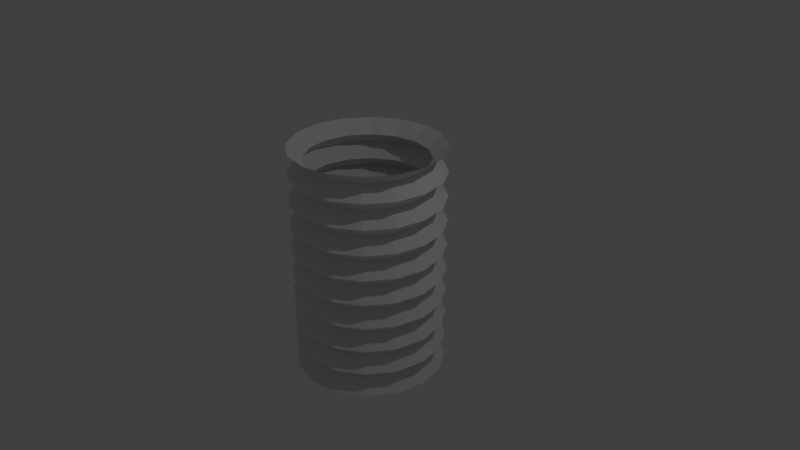 # Source: 014_003.blend  (saved by Blender 2.79.0; exported with 4.5.12 LTS)
import bpy
from mathutils import Matrix  # noqa: F401  (used for matrix-valued properties, if any)

bpy.ops.wm.read_factory_settings(use_empty=True)
scene = bpy.context.scene
scene.name = 'Scene'

# ---- collections
col_collection_1 = bpy.data.collections.new('Collection 1'); scene.collection.children.link(col_collection_1)

# ---- world
world_world = bpy.data.worlds.new('World'); scene.world = world_world
world_world.color = (0.05088, 0.05088, 0.05088)
world_world.use_sun_shadow = False
world_world.sun_shadow_jitter_overblur = 0.0
world_world.cycles.sampling_method = 'MANUAL'

# ---- cameras
cam_camera = bpy.data.cameras.new('Camera')
cam_camera.clip_end = 100.0
cam_camera.lens = 35.0
cam_camera.sensor_width = 32.0
cam_camera.sensor_height = 18.0
cam_camera.ortho_scale = 7.314
cam_camera.dof.focus_distance = 0.0
cam_camera.dof.aperture_fstop = 128.0

# ---- lights
light_lamp = bpy.data.lights.new('Lamp', 'POINT')
light_lamp.transmission_factor = 0.0
light_lamp.cutoff_distance = 30.0
light_lamp.energy = 100.0
light_lamp.shadow_buffer_clip_start = 1.001
light_lamp.shadow_soft_size = 0.1
light_lamp.shadow_maximum_resolution = 0.006
light_lamp.use_absolute_resolution = True

# ---- meshes
me_x = bpy.data.meshes.new('円柱')
me_x.from_pydata([(0.0, 1.0, -1.5), (0.0, 1.0, 1.5), (0.3827, 0.9239, -1.5), (0.3827, 0.9239, 1.5), (0.7071, 0.7071, -1.5), (0.7071, 0.7071, 1.5), (0.9239, 0.3827, -1.5), (0.9239, 0.3827, 1.5), (1.0, -4.371e-08, -1.5), (1.0, -4.371e-08, 1.5), (0.9239, -0.3827, -1.5), (0.9239, -0.3827, 1.5), (0.7071, -0.7071, -1.5), (0.7071, -0.7071, 1.5), (0.3827, -0.9239, -1.5), (0.3827, -0.9239, 1.5), (1.51e-07, -1.0, -1.5), (1.51e-07, -1.0, 1.5), (-0.3827, -0.9239, -1.5), (-0.3827, -0.9239, 1.5), (-0.7071, -0.7071, -1.5), (-0.7071, -0.7071, 1.5), (-0.9239, -0.3827, -1.5), (-0.9239, -0.3827, 1.5), (-1.0, 1.192e-08, -1.5), (-1.0, 1.192e-08, 1.5), (-0.9239, 0.3827, -1.5), (-0.9239, 0.3827, 1.5), (-0.7071, 0.7071, -1.5), (-0.7071, 0.7071, 1.5), (-0.3827, 0.9239, -1.5), (-0.3827, 0.9239, 1.5), (6.54e-09, 0.8, -1.333), (0.0, 1.0, -1.167), (6.54e-09, 0.8, -1.0), (0.0, 1.0, -0.8333), (6.54e-09, 0.8, -0.6667), (0.0, 1.0, -0.5), (6.54e-09, 0.8, -0.3333), (0.0, 1.0, -0.1667), (6.54e-09, 0.8, -2.98e-08), (0.0, 1.0, 0.1667), (6.54e-09, 0.8, 0.3333), (0.0, 1.0, 0.5), (6.54e-09, 0.8, 0.6667), (0.0, 1.0, 0.8333), (6.54e-09, 0.8, 1.0), (0.0, 1.0, 1.167), (6.54e-09, 0.8, 1.333), (0.3061, 0.7391, 1.333), (0.3827, 0.9239, 1.167), (0.3061, 0.7391, 1.0), (0.3827, 0.9239, 0.8333), (0.3061, 0.7391, 0.6667), (0.3827, 0.9239, 0.5), (0.3061, 0.7391, 0.3333), (0.3827, 0.9239, 0.1667), (0.3061, 0.7391, 2.98e-08), (0.3827, 0.9239, -0.1667), (0.3061, 0.7391, -0.3333), (0.3827, 0.9239, -0.5), (0.3061, 0.7391, -0.6667), (0.3827, 0.9239, -0.8333), (0.3061, 0.7391, -1.0), (0.3827, 0.9239, -1.167), (0.3061, 0.7391, -1.333), (0.5657, 0.5657, 1.333), (0.7071, 0.7071, 1.167), (0.5657, 0.5657, 1.0), (0.7071, 0.7071, 0.8333), (0.5657, 0.5657, 0.6667), (0.7071, 0.7071, 0.5), (0.5657, 0.5657, 0.3333), (0.7071, 0.7071, 0.1667), (0.5657, 0.5657, 2.98e-08), (0.7071, 0.7071, -0.1667), (0.5657, 0.5657, -0.3333), (0.7071, 0.7071, -0.5), (0.5657, 0.5657, -0.6667), (0.7071, 0.7071, -0.8333), (0.5657, 0.5657, -1.0), (0.7071, 0.7071, -1.167), (0.5657, 0.5657, -1.333), (0.7391, 0.3061, 1.333), (0.9239, 0.3827, 1.167), (0.7391, 0.3061, 1.0), (0.9239, 0.3827, 0.8333), (0.7391, 0.3061, 0.6667), (0.9239, 0.3827, 0.5), (0.7391, 0.3061, 0.3333), (0.9239, 0.3827, 0.1667), (0.7391, 0.3061, 2.98e-08), (0.9239, 0.3827, -0.1667), (0.7391, 0.3061, -0.3333), (0.9239, 0.3827, -0.5), (0.7391, 0.3061, -0.6667), (0.9239, 0.3827, -0.8333), (0.7391, 0.3061, -1.0), (0.9239, 0.3827, -1.167), (0.7391, 0.3061, -1.333), (0.8, -3.315e-08, 1.333), (1.0, -4.371e-08, 1.167), (0.8, -3.315e-08, 1.0), (1.0, -4.371e-08, 0.8333), (0.8, -3.315e-08, 0.6667), (1.0, -4.371e-08, 0.5), (0.8, -3.315e-08, 0.3333), (1.0, -4.371e-08, 0.1667), (0.8, -3.315e-08, 2.98e-08), (1.0, -4.371e-08, -0.1667), (0.8, -3.315e-08, -0.3333), (1.0, -4.371e-08, -0.5), (0.8, -3.315e-08, -0.6667), (1.0, -4.371e-08, -0.8333), (0.8, -3.315e-08, -1.0), (1.0, -4.371e-08, -1.167), (0.8, -3.315e-08, -1.333), (0.7391, -0.3061, 1.333), (0.9239, -0.3827, 1.167), (0.7391, -0.3061, 1.0), (0.9239, -0.3827, 0.8333), (0.7391, -0.3061, 0.6667), (0.9239, -0.3827, 0.5), (0.7391, -0.3061, 0.3333), (0.9239, -0.3827, 0.1667), (0.7391, -0.3061, 2.98e-08), (0.9239, -0.3827, -0.1667), (0.7391, -0.3061, -0.3333), (0.9239, -0.3827, -0.5), (0.7391, -0.3061, -0.6667), (0.9239, -0.3827, -0.8333), (0.7391, -0.3061, -1.0), (0.9239, -0.3827, -1.167), (0.7391, -0.3061, -1.333), (0.5657, -0.5657, 1.333), (0.7071, -0.7071, 1.167), (0.5657, -0.5657, 1.0), (0.7071, -0.7071, 0.8333), (0.5657, -0.5657, 0.6667), (0.7071, -0.7071, 0.5), (0.5657, -0.5657, 0.3333), (0.7071, -0.7071, 0.1667), (0.5657, -0.5657, 2.98e-08), (0.7071, -0.7071, -0.1667), (0.5657, -0.5657, -0.3333), (0.7071, -0.7071, -0.5), (0.5657, -0.5657, -0.6667), (0.7071, -0.7071, -0.8333), (0.5657, -0.5657, -1.0), (0.7071, -0.7071, -1.167), (0.5657, -0.5657, -1.333), (0.3061, -0.7391, 1.333), (0.3827, -0.9239, 1.167), (0.3061, -0.7391, 1.0), (0.3827, -0.9239, 0.8333), (0.3061, -0.7391, 0.6667), (0.3827, -0.9239, 0.5), (0.3061, -0.7391, 0.3333), (0.3827, -0.9239, 0.1667), (0.3061, -0.7391, 2.98e-08), (0.3827, -0.9239, -0.1667), (0.3061, -0.7391, -0.3333), (0.3827, -0.9239, -0.5), (0.3061, -0.7391, -0.6667), (0.3827, -0.9239, -0.8333), (0.3061, -0.7391, -1.0), (0.3827, -0.9239, -1.167), (0.3061, -0.7391, -1.333), (1.273e-07, -0.8, 1.333), (1.51e-07, -1.0, 1.167), (1.273e-07, -0.8, 1.0), (1.51e-07, -1.0, 0.8333), (1.273e-07, -0.8, 0.6667), (1.51e-07, -1.0, 0.5), (1.273e-07, -0.8, 0.3333), (1.51e-07, -1.0, 0.1667), (1.273e-07, -0.8, 2.98e-08), (1.51e-07, -1.0, -0.1667), (1.273e-07, -0.8, -0.3333), (1.51e-07, -1.0, -0.5), (1.273e-07, -0.8, -0.6667), (1.51e-07, -1.0, -0.8333), (1.273e-07, -0.8, -1.0), (1.51e-07, -1.0, -1.167), (1.273e-07, -0.8, -1.333), (-0.3061, -0.7391, 1.333), (-0.3827, -0.9239, 1.167), (-0.3061, -0.7391, 1.0), (-0.3827, -0.9239, 0.8333), (-0.3061, -0.7391, 0.6667), (-0.3827, -0.9239, 0.5), (-0.3061, -0.7391, 0.3333), (-0.3827, -0.9239, 0.1667), (-0.3061, -0.7391, 2.98e-08), (-0.3827, -0.9239, -0.1667), (-0.3061, -0.7391, -0.3333), (-0.3827, -0.9239, -0.5), (-0.3061, -0.7391, -0.6667), (-0.3827, -0.9239, -0.8333), (-0.3061, -0.7391, -1.0), (-0.3827, -0.9239, -1.167), (-0.3061, -0.7391, -1.333), (-0.5657, -0.5657, 1.333), (-0.7071, -0.7071, 1.167), (-0.5657, -0.5657, 1.0), (-0.7071, -0.7071, 0.8333), (-0.5657, -0.5657, 0.6667), (-0.7071, -0.7071, 0.5), (-0.5657, -0.5657, 0.3333), (-0.7071, -0.7071, 0.1667), (-0.5657, -0.5657, 2.98e-08), (-0.7071, -0.7071, -0.1667), (-0.5657, -0.5657, -0.3333), (-0.7071, -0.7071, -0.5), (-0.5657, -0.5657, -0.6667), (-0.7071, -0.7071, -0.8333), (-0.5657, -0.5657, -1.0), (-0.7071, -0.7071, -1.167), (-0.5657, -0.5657, -1.333), (-0.7391, -0.3061, 1.333), (-0.9239, -0.3827, 1.167), (-0.7391, -0.3061, 1.0), (-0.9239, -0.3827, 0.8333), (-0.7391, -0.3061, 0.6667), (-0.9239, -0.3827, 0.5), (-0.7391, -0.3061, 0.3333), (-0.9239, -0.3827, 0.1667), (-0.7391, -0.3061, 2.98e-08), (-0.9239, -0.3827, -0.1667), (-0.7391, -0.3061, -0.3333), (-0.9239, -0.3827, -0.5), (-0.7391, -0.3061, -0.6667), (-0.9239, -0.3827, -0.8333), (-0.7391, -0.3061, -1.0), (-0.9239, -0.3827, -1.167), (-0.7391, -0.3061, -1.333), (-0.8, 1.136e-08, 1.333), (-1.0, 1.192e-08, 1.167), (-0.8, 1.136e-08, 1.0), (-1.0, 1.192e-08, 0.8333), (-0.8, 1.136e-08, 0.6667), (-1.0, 1.192e-08, 0.5), (-0.8, 1.136e-08, 0.3333), (-1.0, 1.192e-08, 0.1667), (-0.8, 1.136e-08, 2.98e-08), (-1.0, 1.192e-08, -0.1667), (-0.8, 1.136e-08, -0.3333), (-1.0, 1.192e-08, -0.5), (-0.8, 1.136e-08, -0.6667), (-1.0, 1.192e-08, -0.8333), (-0.8, 1.136e-08, -1.0), (-1.0, 1.192e-08, -1.167), (-0.8, 1.136e-08, -1.333), (-0.7391, 0.3061, 1.333), (-0.9239, 0.3827, 1.167), (-0.7391, 0.3061, 1.0), (-0.9239, 0.3827, 0.8333), (-0.7391, 0.3061, 0.6667), (-0.9239, 0.3827, 0.5), (-0.7391, 0.3061, 0.3333), (-0.9239, 0.3827, 0.1667), (-0.7391, 0.3061, 2.98e-08), (-0.9239, 0.3827, -0.1667), (-0.7391, 0.3061, -0.3333), (-0.9239, 0.3827, -0.5), (-0.7391, 0.3061, -0.6667), (-0.9239, 0.3827, -0.8333), (-0.7391, 0.3061, -1.0), (-0.9239, 0.3827, -1.167), (-0.7391, 0.3061, -1.333), (-0.5657, 0.5657, 1.333), (-0.7071, 0.7071, 1.167), (-0.5657, 0.5657, 1.0), (-0.7071, 0.7071, 0.8333), (-0.5657, 0.5657, 0.6667), (-0.7071, 0.7071, 0.5), (-0.5657, 0.5657, 0.3333), (-0.7071, 0.7071, 0.1667), (-0.5657, 0.5657, 2.98e-08), (-0.7071, 0.7071, -0.1667), (-0.5657, 0.5657, -0.3333), (-0.7071, 0.7071, -0.5), (-0.5657, 0.5657, -0.6667), (-0.7071, 0.7071, -0.8333), (-0.5657, 0.5657, -1.0), (-0.7071, 0.7071, -1.167), (-0.5657, 0.5657, -1.333), (-0.3061, 0.7391, 1.333), (-0.3827, 0.9239, 1.167), (-0.3061, 0.7391, 1.0), (-0.3827, 0.9239, 0.8333), (-0.3061, 0.7391, 0.6667), (-0.3827, 0.9239, 0.5), (-0.3061, 0.7391, 0.3333), (-0.3827, 0.9239, 0.1667), (-0.3061, 0.7391, 2.98e-08), (-0.3827, 0.9239, -0.1667), (-0.3061, 0.7391, -0.3333), (-0.3827, 0.9239, -0.5), (-0.3061, 0.7391, -0.6667), (-0.3827, 0.9239, -0.8333), (-0.3061, 0.7391, -1.0), (-0.3827, 0.9239, -1.167), (-0.3061, 0.7391, -1.333)], [], [(48, 1, 3, 49), (49, 3, 5, 66), (66, 5, 7, 83), (83, 7, 9, 100), (100, 9, 11, 117), (117, 11, 13, 134), (134, 13, 15, 151), (151, 15, 17, 168), (168, 17, 19, 185), (185, 19, 21, 202), (202, 21, 23, 219), (219, 23, 25, 236), (236, 25, 27, 253), (253, 27, 29, 270), (270, 29, 31, 287), (287, 31, 1, 48), (30, 303, 32, 0), (303, 302, 33, 32), (302, 301, 34, 33), (301, 300, 35, 34), (300, 299, 36, 35), (299, 298, 37, 36), (298, 297, 38, 37), (297, 296, 39, 38), (296, 295, 40, 39), (295, 294, 41, 40), (294, 293, 42, 41), (293, 292, 43, 42), (292, 291, 44, 43), (291, 290, 45, 44), (290, 289, 46, 45), (289, 288, 47, 46), (288, 287, 48, 47), (28, 286, 303, 30), (286, 285, 302, 303), (285, 284, 301, 302), (284, 283, 300, 301), (283, 282, 299, 300), (282, 281, 298, 299), (281, 280, 297, 298), (280, 279, 296, 297), (279, 278, 295, 296), (278, 277, 294, 295), (277, 276, 293, 294), (276, 275, 292, 293), (275, 274, 291, 292), (274, 273, 290, 291), (273, 272, 289, 290), (272, 271, 288, 289), (271, 270, 287, 288), (26, 269, 286, 28), (269, 268, 285, 286), (268, 267, 284, 285), (267, 266, 283, 284), (266, 265, 282, 283), (265, 264, 281, 282), (264, 263, 280, 281), (263, 262, 279, 280), (262, 261, 278, 279), (261, 260, 277, 278), (260, 259, 276, 277), (259, 258, 275, 276), (258, 257, 274, 275), (257, 256, 273, 274), (256, 255, 272, 273), (255, 254, 271, 272), (254, 253, 270, 271), (24, 252, 269, 26), (252, 251, 268, 269), (251, 250, 267, 268), (250, 249, 266, 267), (249, 248, 265, 266), (248, 247, 264, 265), (247, 246, 263, 264), (246, 245, 262, 263), (245, 244, 261, 262), (244, 243, 260, 261), (243, 242, 259, 260), (242, 241, 258, 259), (241, 240, 257, 258), (240, 239, 256, 257), (239, 238, 255, 256), (238, 237, 254, 255), (237, 236, 253, 254), (22, 235, 252, 24), (235, 234, 251, 252), (234, 233, 250, 251), (233, 232, 249, 250), (232, 231, 248, 249), (231, 230, 247, 248), (230, 229, 246, 247), (229, 228, 245, 246), (228, 227, 244, 245), (227, 226, 243, 244), (226, 225, 242, 243), (225, 224, 241, 242), (224, 223, 240, 241), (223, 222, 239, 240), (222, 221, 238, 239), (221, 220, 237, 238), (220, 219, 236, 237), (20, 218, 235, 22), (218, 217, 234, 235), (217, 216, 233, 234), (216, 215, 232, 233), (215, 214, 231, 232), (214, 213, 230, 231), (213, 212, 229, 230), (212, 211, 228, 229), (211, 210, 227, 228), (210, 209, 226, 227), (209, 208, 225, 226), (208, 207, 224, 225), (207, 206, 223, 224), (206, 205, 222, 223), (205, 204, 221, 222), (204, 203, 220, 221), (203, 202, 219, 220), (18, 201, 218, 20), (201, 200, 217, 218), (200, 199, 216, 217), (199, 198, 215, 216), (198, 197, 214, 215), (197, 196, 213, 214), (196, 195, 212, 213), (195, 194, 211, 212), (194, 193, 210, 211), (193, 192, 209, 210), (192, 191, 208, 209), (191, 190, 207, 208), (190, 189, 206, 207), (189, 188, 205, 206), (188, 187, 204, 205), (187, 186, 203, 204), (186, 185, 202, 203), (16, 184, 201, 18), (184, 183, 200, 201), (183, 182, 199, 200), (182, 181, 198, 199), (181, 180, 197, 198), (180, 179, 196, 197), (179, 178, 195, 196), (178, 177, 194, 195), (177, 176, 193, 194), (176, 175, 192, 193), (175, 174, 191, 192), (174, 173, 190, 191), (173, 172, 189, 190), (172, 171, 188, 189), (171, 170, 187, 188), (170, 169, 186, 187), (169, 168, 185, 186), (14, 167, 184, 16), (167, 166, 183, 184), (166, 165, 182, 183), (165, 164, 181, 182), (164, 163, 180, 181), (163, 162, 179, 180), (162, 161, 178, 179), (161, 160, 177, 178), (160, 159, 176, 177), (159, 158, 175, 176), (158, 157, 174, 175), (157, 156, 173, 174), (156, 155, 172, 173), (155, 154, 171, 172), (154, 153, 170, 171), (153, 152, 169, 170), (152, 151, 168, 169), (12, 150, 167, 14), (150, 149, 166, 167), (149, 148, 165, 166), (148, 147, 164, 165), (147, 146, 163, 164), (146, 145, 162, 163), (145, 144, 161, 162), (144, 143, 160, 161), (143, 142, 159, 160), (142, 141, 158, 159), (141, 140, 157, 158), (140, 139, 156, 157), (139, 138, 155, 156), (138, 137, 154, 155), (137, 136, 153, 154), (136, 135, 152, 153), (135, 134, 151, 152), (10, 133, 150, 12), (133, 132, 149, 150), (132, 131, 148, 149), (131, 130, 147, 148), (130, 129, 146, 147), (129, 128, 145, 146), (128, 127, 144, 145), (127, 126, 143, 144), (126, 125, 142, 143), (125, 124, 141, 142), (124, 123, 140, 141), (123, 122, 139, 140), (122, 121, 138, 139), (121, 120, 137, 138), (120, 119, 136, 137), (119, 118, 135, 136), (118, 117, 134, 135), (8, 116, 133, 10), (116, 115, 132, 133), (115, 114, 131, 132), (114, 113, 130, 131), (113, 112, 129, 130), (112, 111, 128, 129), (111, 110, 127, 128), (110, 109, 126, 127), (109, 108, 125, 126), (108, 107, 124, 125), (107, 106, 123, 124), (106, 105, 122, 123), (105, 104, 121, 122), (104, 103, 120, 121), (103, 102, 119, 120), (102, 101, 118, 119), (101, 100, 117, 118), (6, 99, 116, 8), (99, 98, 115, 116), (98, 97, 114, 115), (97, 96, 113, 114), (96, 95, 112, 113), (95, 94, 111, 112), (94, 93, 110, 111), (93, 92, 109, 110), (92, 91, 108, 109), (91, 90, 107, 108), (90, 89, 106, 107), (89, 88, 105, 106), (88, 87, 104, 105), (87, 86, 103, 104), (86, 85, 102, 103), (85, 84, 101, 102), (84, 83, 100, 101), (4, 82, 99, 6), (82, 81, 98, 99), (81, 80, 97, 98), (80, 79, 96, 97), (79, 78, 95, 96), (78, 77, 94, 95), (77, 76, 93, 94), (76, 75, 92, 93), (75, 74, 91, 92), (74, 73, 90, 91), (73, 72, 89, 90), (72, 71, 88, 89), (71, 70, 87, 88), (70, 69, 86, 87), (69, 68, 85, 86), (68, 67, 84, 85), (67, 66, 83, 84), (2, 65, 82, 4), (65, 64, 81, 82), (64, 63, 80, 81), (63, 62, 79, 80), (62, 61, 78, 79), (61, 60, 77, 78), (60, 59, 76, 77), (59, 58, 75, 76), (58, 57, 74, 75), (57, 56, 73, 74), (56, 55, 72, 73), (55, 54, 71, 72), (54, 53, 70, 71), (53, 52, 69, 70), (52, 51, 68, 69), (51, 50, 67, 68), (50, 49, 66, 67), (0, 32, 65, 2), (32, 33, 64, 65), (33, 34, 63, 64), (34, 35, 62, 63), (35, 36, 61, 62), (36, 37, 60, 61), (37, 38, 59, 60), (38, 39, 58, 59), (39, 40, 57, 58), (40, 41, 56, 57), (41, 42, 55, 56), (42, 43, 54, 55), (43, 44, 53, 54), (44, 45, 52, 53), (45, 46, 51, 52), (46, 47, 50, 51), (47, 48, 49, 50)])
me_x.use_remesh_preserve_volume = False
me_x.use_remesh_preserve_attributes = False
me_x.use_mirror_vertex_groups = False
me_x.update()

# ---- objects
ob_x = bpy.data.objects.new('円柱', me_x)
ob_lamp = bpy.data.objects.new('Lamp', light_lamp)
ob_camera = bpy.data.objects.new('Camera', cam_camera)

# ---- transforms, parenting, visibility, modifiers, constraints
ob_x.location = (0.0, 0.0, 0.0)
ob_x.lineart.crease_threshold = 0.0
ob_lamp.location = (4.076, 1.005, 5.904)
ob_lamp.rotation_euler = (0.6503, 0.05522, 1.866)
ob_lamp.lock_rotations_4d = False
ob_lamp.empty_display_type = 'ARROWS'
ob_lamp.color = (0.0, 0.0, 0.0, 0.0)
ob_lamp.lineart.crease_threshold = 0.0
ob_camera.location = (7.481, -6.508, 5.344)
ob_camera.rotation_euler = (1.109, 0.0, 0.8149)
ob_camera.lock_rotations_4d = False
ob_camera.empty_display_type = 'ARROWS'
ob_camera.color = (0.0, 0.0, 0.0, 0.0)
ob_camera.display_type = 'WIRE'
ob_camera.lineart.crease_threshold = 0.0

# ---- collection membership
col_collection_1.objects.link(ob_x)
col_collection_1.objects.link(ob_lamp)
col_collection_1.objects.link(ob_camera)

# ---- scene / render settings (as saved in the file)
scene.camera = ob_camera
scene.frame_start = 1; scene.frame_end = 250; scene.frame_set(1)
scene.render.engine = 'BLENDER_EEVEE_NEXT'
scene.render.resolution_percentage = 50
scene.render.dither_intensity = 0.0
scene.cycles.use_denoising = False
scene.cycles.samples = 128
scene.cycles.sampling_pattern = 'TABULATED_SOBOL'
scene.cycles.use_adaptive_sampling = False
scene.cycles.use_light_tree = False
scene.cycles.blur_glossy = 0.0
scene.cycles.sample_clamp_indirect = 0.0
scene.view_settings.view_transform = 'Standard'
bpy.context.view_layer.update()
